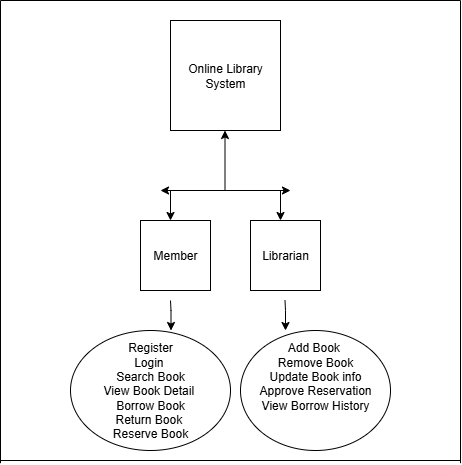

The diagram above was exported from draw.io. Its source (the exported page's mxGraphModel, read from the mxfile embedded in the PNG):
<mxGraphModel dx="925" dy="1640" grid="1" gridSize="10" guides="1" tooltips="1" connect="1" arrows="1" fold="1" page="1" pageScale="1" pageWidth="850" pageHeight="1100" math="0" shadow="0">
  <root>
    <mxCell id="0" />
    <mxCell id="1" parent="0" />
    <mxCell id="ixop18XA3GYThQmdrrxU-1" value="Online Library System" style="whiteSpace=wrap;html=1;aspect=fixed;" vertex="1" parent="1">
      <mxGeometry x="320" y="10" width="110" height="110" as="geometry" />
    </mxCell>
    <mxCell id="ixop18XA3GYThQmdrrxU-2" value="" style="endArrow=classic;html=1;rounded=0;" edge="1" parent="1">
      <mxGeometry width="50" height="50" relative="1" as="geometry">
        <mxPoint x="374.5" y="180" as="sourcePoint" />
        <mxPoint x="374.5" y="120" as="targetPoint" />
      </mxGeometry>
    </mxCell>
    <mxCell id="ixop18XA3GYThQmdrrxU-3" value="" style="endArrow=classic;startArrow=classic;html=1;rounded=0;" edge="1" parent="1">
      <mxGeometry width="50" height="50" relative="1" as="geometry">
        <mxPoint x="310" y="180" as="sourcePoint" />
        <mxPoint x="440" y="180" as="targetPoint" />
      </mxGeometry>
    </mxCell>
    <mxCell id="ixop18XA3GYThQmdrrxU-4" value="" style="endArrow=classic;html=1;rounded=0;" edge="1" parent="1">
      <mxGeometry width="50" height="50" relative="1" as="geometry">
        <mxPoint x="320" y="180" as="sourcePoint" />
        <mxPoint x="320" y="210" as="targetPoint" />
      </mxGeometry>
    </mxCell>
    <mxCell id="ixop18XA3GYThQmdrrxU-5" value="" style="endArrow=classic;html=1;rounded=0;" edge="1" parent="1">
      <mxGeometry width="50" height="50" relative="1" as="geometry">
        <mxPoint x="430" y="180" as="sourcePoint" />
        <mxPoint x="430" y="210" as="targetPoint" />
      </mxGeometry>
    </mxCell>
    <mxCell id="ixop18XA3GYThQmdrrxU-7" value="Member" style="whiteSpace=wrap;html=1;aspect=fixed;" vertex="1" parent="1">
      <mxGeometry x="290" y="210" width="70" height="70" as="geometry" />
    </mxCell>
    <mxCell id="ixop18XA3GYThQmdrrxU-8" value="Librarian" style="whiteSpace=wrap;html=1;aspect=fixed;" vertex="1" parent="1">
      <mxGeometry x="400" y="210" width="70" height="70" as="geometry" />
    </mxCell>
    <mxCell id="ixop18XA3GYThQmdrrxU-9" value="" style="endArrow=classic;html=1;rounded=0;" edge="1" parent="1">
      <mxGeometry width="50" height="50" relative="1" as="geometry">
        <mxPoint x="320" y="290" as="sourcePoint" />
        <mxPoint x="320.5" y="320" as="targetPoint" />
        <Array as="points">
          <mxPoint x="320.5" y="300" />
        </Array>
      </mxGeometry>
    </mxCell>
    <mxCell id="ixop18XA3GYThQmdrrxU-10" value="" style="endArrow=classic;html=1;rounded=0;" edge="1" parent="1">
      <mxGeometry width="50" height="50" relative="1" as="geometry">
        <mxPoint x="434.5" y="290" as="sourcePoint" />
        <mxPoint x="435" y="320" as="targetPoint" />
        <Array as="points">
          <mxPoint x="435" y="300" />
        </Array>
      </mxGeometry>
    </mxCell>
    <mxCell id="ixop18XA3GYThQmdrrxU-17" value="Register&lt;div&gt;Login&amp;nbsp;&lt;/div&gt;&lt;div&gt;Search Book&lt;/div&gt;&lt;div&gt;View Book Detail&amp;nbsp;&lt;/div&gt;&lt;div&gt;Borrow Book&lt;/div&gt;&lt;div&gt;Return Book&amp;nbsp;&lt;/div&gt;&lt;div&gt;Reserve Book&lt;/div&gt;" style="ellipse;whiteSpace=wrap;html=1;" vertex="1" parent="1">
      <mxGeometry x="220" y="320" width="160" height="120" as="geometry" />
    </mxCell>
    <mxCell id="ixop18XA3GYThQmdrrxU-18" value="&#10;Add Book&amp;nbsp;&lt;div style=&quot;forced-color-adjust: none; box-shadow: none !important;&quot;&gt;Remove Book&lt;/div&gt;&lt;div style=&quot;forced-color-adjust: none; box-shadow: none !important;&quot;&gt;Update Book info&lt;/div&gt;&lt;div style=&quot;forced-color-adjust: none; box-shadow: none !important;&quot;&gt;Approve Reservation&lt;/div&gt;&lt;div style=&quot;forced-color-adjust: none; box-shadow: none !important;&quot;&gt;View Borrow History&lt;/div&gt;&lt;div style=&quot;forced-color-adjust: none; box-shadow: none !important;&quot;&gt;&lt;br style=&quot;forced-color-adjust: none; box-shadow: none !important; color: rgb(255, 255, 255); font-family: Helvetica; font-size: 12px; font-style: normal; font-variant-ligatures: normal; font-variant-caps: normal; font-weight: 400; letter-spacing: normal; orphans: 2; text-align: center; text-indent: 0px; text-transform: none; widows: 2; word-spacing: 0px; -webkit-text-stroke-width: 0px; white-space: normal; background-color: rgb(27, 29, 30); text-decoration-thickness: initial; text-decoration-style: initial; text-decoration-color: initial;&quot;&gt;&#10;&#10;&lt;/div&gt;" style="ellipse;whiteSpace=wrap;html=1;" vertex="1" parent="1">
      <mxGeometry x="390" y="320" width="150" height="120" as="geometry" />
    </mxCell>
    <mxCell id="ixop18XA3GYThQmdrrxU-19" value="" style="endArrow=none;html=1;rounded=0;" edge="1" parent="1">
      <mxGeometry width="50" height="50" relative="1" as="geometry">
        <mxPoint x="150" y="452.66668701171875" as="sourcePoint" />
        <mxPoint x="150" y="-10" as="targetPoint" />
      </mxGeometry>
    </mxCell>
    <mxCell id="ixop18XA3GYThQmdrrxU-20" value="" style="endArrow=none;html=1;rounded=0;" edge="1" parent="1">
      <mxGeometry width="50" height="50" relative="1" as="geometry">
        <mxPoint x="610" y="452.66668701171875" as="sourcePoint" />
        <mxPoint x="610" y="-10" as="targetPoint" />
      </mxGeometry>
    </mxCell>
    <mxCell id="ixop18XA3GYThQmdrrxU-21" value="" style="endArrow=none;html=1;rounded=0;" edge="1" parent="1">
      <mxGeometry width="50" height="50" relative="1" as="geometry">
        <mxPoint x="150" y="-10" as="sourcePoint" />
        <mxPoint x="610" y="-10" as="targetPoint" />
      </mxGeometry>
    </mxCell>
    <mxCell id="ixop18XA3GYThQmdrrxU-23" value="" style="endArrow=none;html=1;rounded=0;" edge="1" parent="1">
      <mxGeometry width="50" height="50" relative="1" as="geometry">
        <mxPoint x="150" y="450" as="sourcePoint" />
        <mxPoint x="610" y="450" as="targetPoint" />
      </mxGeometry>
    </mxCell>
  </root>
</mxGraphModel>